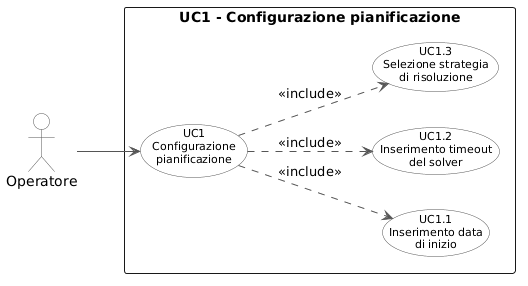

The diagram above was rendered by PlantUML. Its source (embedded in the PNG):
@startuml
left to right direction
skinparam backgroundColor white
skinparam usecase {
    BackgroundColor White
    BorderColor #555555
    ArrowColor #555555
    FontSize 11
}
skinparam actor {
    BackgroundColor White
    BorderColor #555555
}

actor "Operatore" as op

rectangle "UC1 - Configurazione pianificazione" {
    (UC1\nConfigurazione\npianificazione) as UC1
    (UC1.1\nInserimento data\ndi inizio) as UC11
    (UC1.2\nInserimento timeout\ndel solver) as UC12
    (UC1.3\nSelezione strategia\ndi risoluzione) as UC13
}

op --> UC1
UC1 ..> UC11 : <<include>>
UC1 ..> UC12 : <<include>>
UC1 ..> UC13 : <<include>>
@enduml